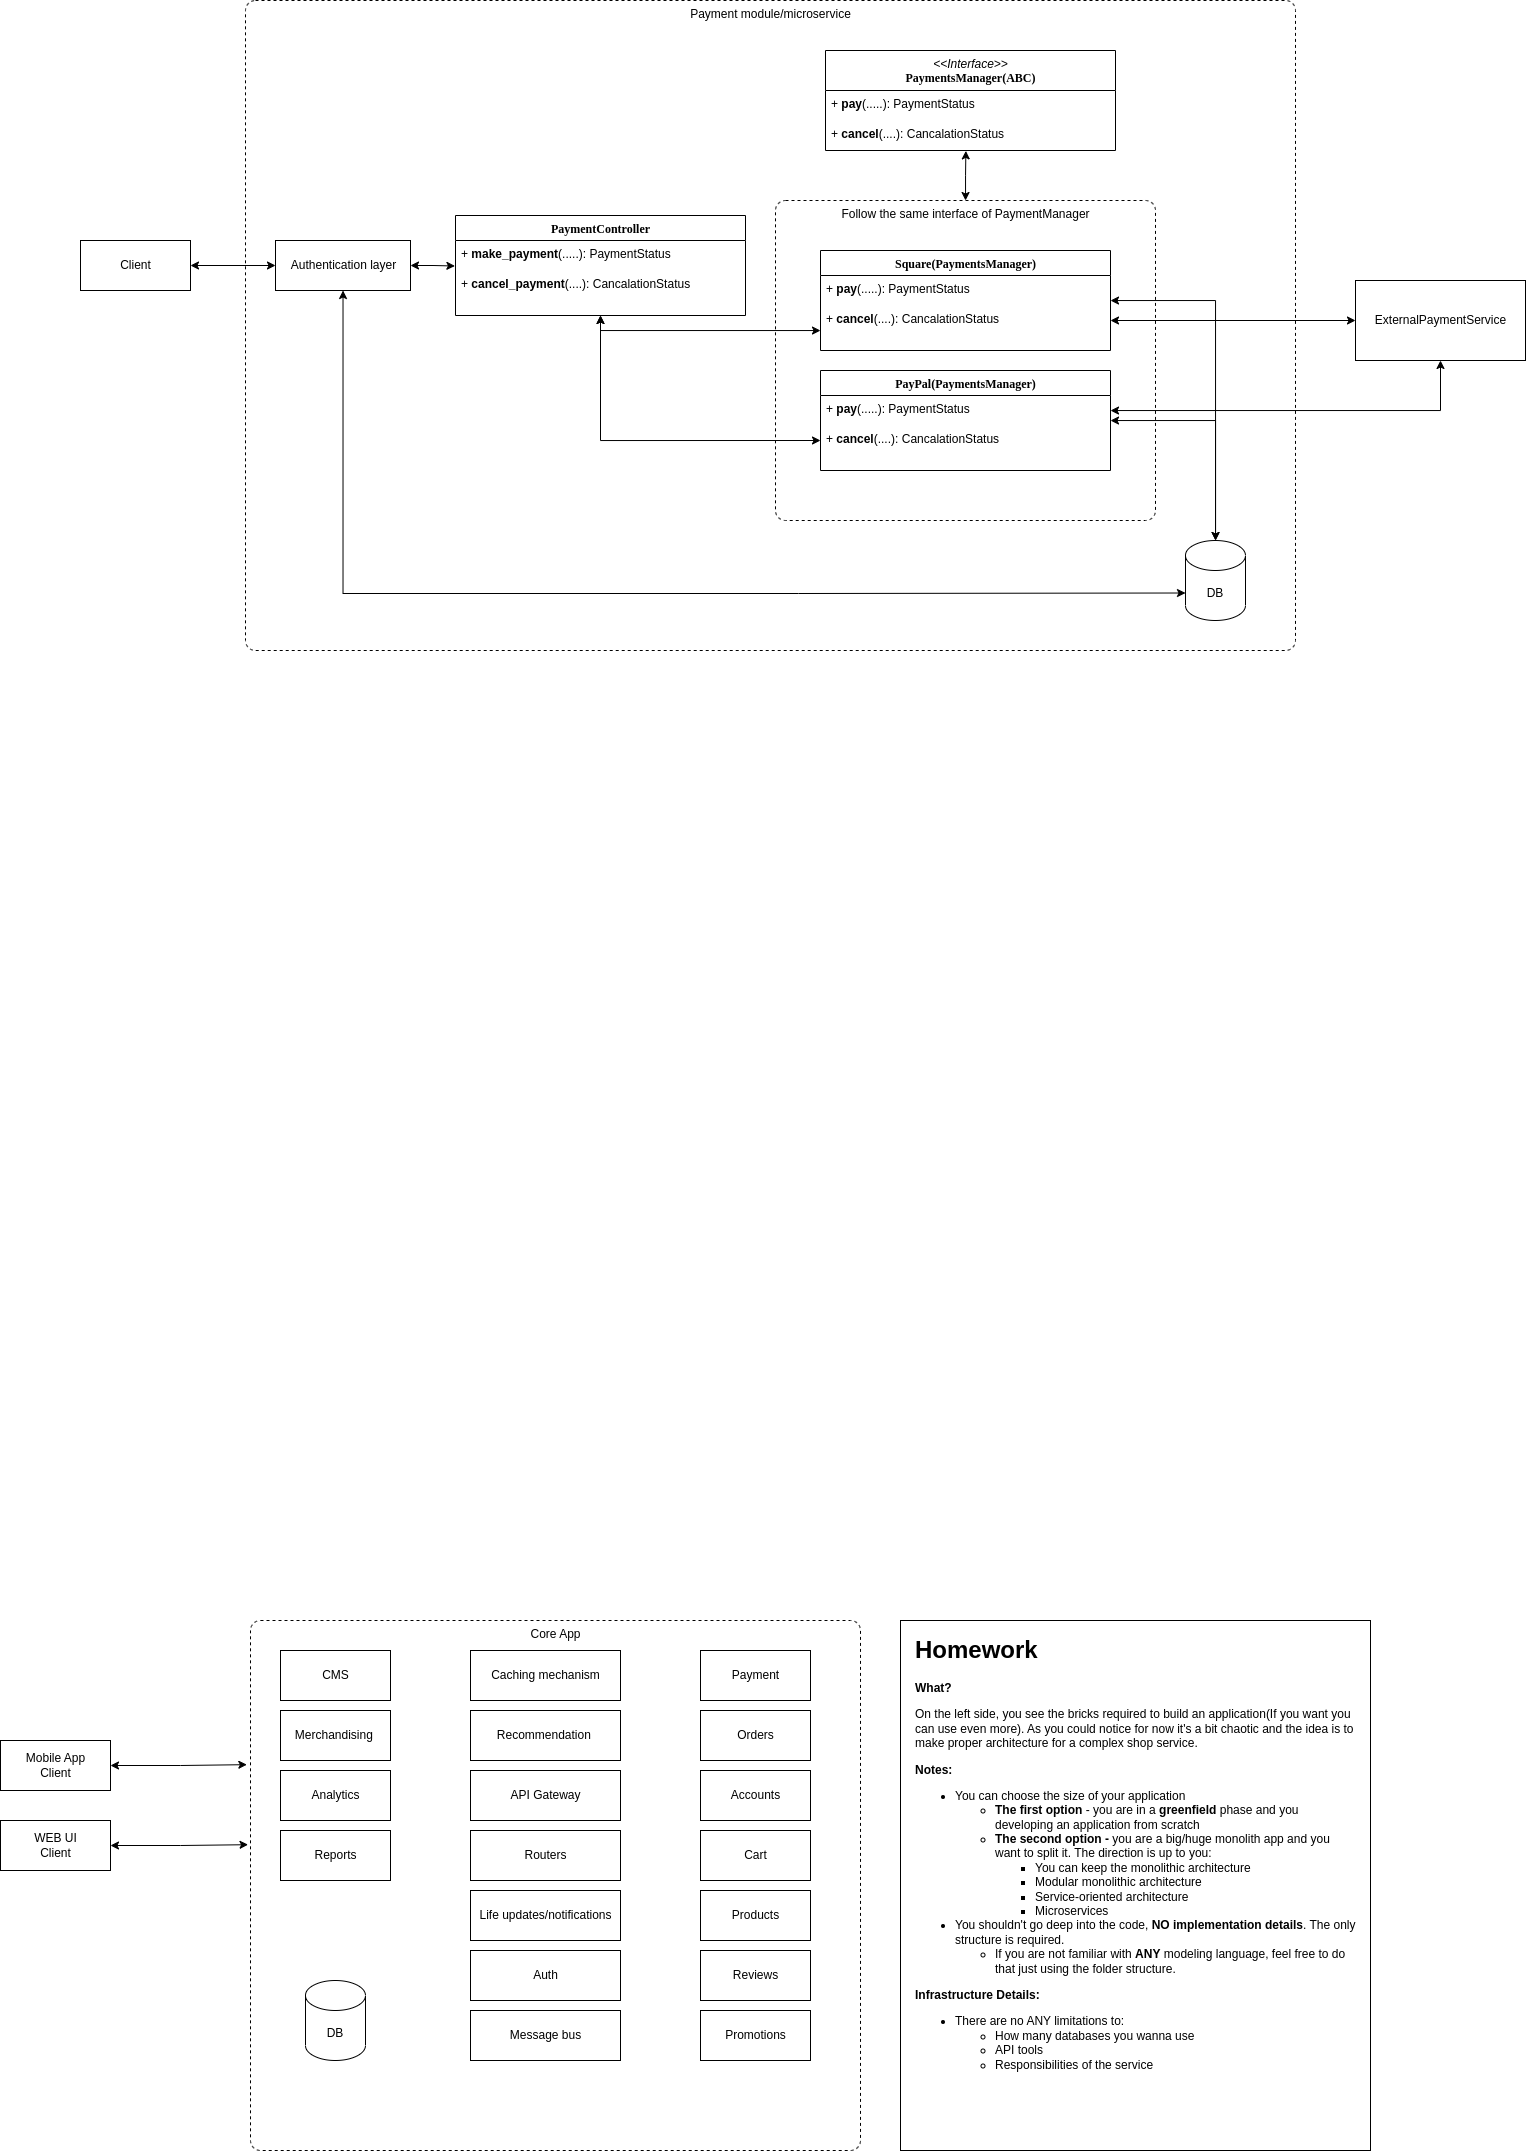

The diagram above was exported from draw.io. Its source (the exported page's mxGraphModel, read from the mxfile embedded in the PNG):
<mxGraphModel dx="1474" dy="3063" grid="1" gridSize="10" guides="1" tooltips="1" connect="1" arrows="1" fold="1" page="1" pageScale="1" pageWidth="850" pageHeight="1100" math="0" shadow="0">
  <root>
    <mxCell id="0" />
    <mxCell id="1" parent="0" />
    <mxCell id="6Q09CCFo_daSGm1lRRex-27" style="edgeStyle=orthogonalEdgeStyle;rounded=0;orthogonalLoop=1;jettySize=auto;html=1;entryX=-0.004;entryY=0.423;entryDx=0;entryDy=0;entryPerimeter=0;startArrow=classic;startFill=1;" edge="1" parent="1" source="6Q09CCFo_daSGm1lRRex-1" target="6Q09CCFo_daSGm1lRRex-3">
      <mxGeometry relative="1" as="geometry" />
    </mxCell>
    <mxCell id="6Q09CCFo_daSGm1lRRex-1" value="WEB UI&lt;br&gt;Client" style="html=1;" vertex="1" parent="1">
      <mxGeometry x="50" y="460" width="110" height="50" as="geometry" />
    </mxCell>
    <mxCell id="6Q09CCFo_daSGm1lRRex-3" value="Core App" style="html=1;align=center;verticalAlign=top;rounded=1;absoluteArcSize=1;arcSize=20;dashed=1;" vertex="1" parent="1">
      <mxGeometry x="300" y="260" width="610" height="530" as="geometry" />
    </mxCell>
    <mxCell id="6Q09CCFo_daSGm1lRRex-6" value="CMS" style="html=1;" vertex="1" parent="1">
      <mxGeometry x="330" y="290" width="110" height="50" as="geometry" />
    </mxCell>
    <mxCell id="6Q09CCFo_daSGm1lRRex-8" value="Cart" style="html=1;" vertex="1" parent="1">
      <mxGeometry x="750" y="470" width="110" height="50" as="geometry" />
    </mxCell>
    <mxCell id="6Q09CCFo_daSGm1lRRex-9" value="Promotions" style="html=1;" vertex="1" parent="1">
      <mxGeometry x="750" y="650" width="110" height="50" as="geometry" />
    </mxCell>
    <mxCell id="6Q09CCFo_daSGm1lRRex-10" value="Payment" style="html=1;" vertex="1" parent="1">
      <mxGeometry x="750" y="290" width="110" height="50" as="geometry" />
    </mxCell>
    <mxCell id="6Q09CCFo_daSGm1lRRex-11" value="Merchandising&amp;nbsp;" style="html=1;" vertex="1" parent="1">
      <mxGeometry x="330" y="350" width="110" height="50" as="geometry" />
    </mxCell>
    <mxCell id="6Q09CCFo_daSGm1lRRex-12" value="Accounts" style="html=1;" vertex="1" parent="1">
      <mxGeometry x="750" y="410" width="110" height="50" as="geometry" />
    </mxCell>
    <mxCell id="6Q09CCFo_daSGm1lRRex-13" value="Orders" style="html=1;" vertex="1" parent="1">
      <mxGeometry x="750" y="350" width="110" height="50" as="geometry" />
    </mxCell>
    <mxCell id="6Q09CCFo_daSGm1lRRex-24" value="Caching mechanism" style="html=1;" vertex="1" parent="1">
      <mxGeometry x="520" y="290" width="150" height="50" as="geometry" />
    </mxCell>
    <mxCell id="6Q09CCFo_daSGm1lRRex-25" value="Recommendation&amp;nbsp;" style="html=1;" vertex="1" parent="1">
      <mxGeometry x="520" y="350" width="150" height="50" as="geometry" />
    </mxCell>
    <mxCell id="6Q09CCFo_daSGm1lRRex-28" value="API Gateway" style="html=1;" vertex="1" parent="1">
      <mxGeometry x="520" y="410" width="150" height="50" as="geometry" />
    </mxCell>
    <mxCell id="6Q09CCFo_daSGm1lRRex-29" value="Routers" style="html=1;" vertex="1" parent="1">
      <mxGeometry x="520" y="470" width="150" height="50" as="geometry" />
    </mxCell>
    <mxCell id="6Q09CCFo_daSGm1lRRex-30" value="Products" style="html=1;" vertex="1" parent="1">
      <mxGeometry x="750" y="530" width="110" height="50" as="geometry" />
    </mxCell>
    <mxCell id="6Q09CCFo_daSGm1lRRex-33" value="Life updates/notifications" style="html=1;" vertex="1" parent="1">
      <mxGeometry x="520" y="530" width="150" height="50" as="geometry" />
    </mxCell>
    <mxCell id="6Q09CCFo_daSGm1lRRex-34" value="Auth" style="html=1;" vertex="1" parent="1">
      <mxGeometry x="520" y="590" width="150" height="50" as="geometry" />
    </mxCell>
    <mxCell id="6Q09CCFo_daSGm1lRRex-35" value="Reviews" style="html=1;" vertex="1" parent="1">
      <mxGeometry x="750" y="590" width="110" height="50" as="geometry" />
    </mxCell>
    <mxCell id="6Q09CCFo_daSGm1lRRex-36" value="Analytics" style="html=1;" vertex="1" parent="1">
      <mxGeometry x="330" y="410" width="110" height="50" as="geometry" />
    </mxCell>
    <mxCell id="6Q09CCFo_daSGm1lRRex-37" value="Reports" style="html=1;" vertex="1" parent="1">
      <mxGeometry x="330" y="470" width="110" height="50" as="geometry" />
    </mxCell>
    <mxCell id="6Q09CCFo_daSGm1lRRex-39" value="Message bus" style="html=1;" vertex="1" parent="1">
      <mxGeometry x="520" y="650" width="150" height="50" as="geometry" />
    </mxCell>
    <mxCell id="6Q09CCFo_daSGm1lRRex-41" style="edgeStyle=orthogonalEdgeStyle;rounded=0;orthogonalLoop=1;jettySize=auto;html=1;entryX=-0.006;entryY=0.272;entryDx=0;entryDy=0;entryPerimeter=0;startArrow=classic;startFill=1;" edge="1" parent="1" source="6Q09CCFo_daSGm1lRRex-40" target="6Q09CCFo_daSGm1lRRex-3">
      <mxGeometry relative="1" as="geometry" />
    </mxCell>
    <mxCell id="6Q09CCFo_daSGm1lRRex-40" value="Mobile App&lt;br&gt;Client" style="html=1;" vertex="1" parent="1">
      <mxGeometry x="50" y="380" width="110" height="50" as="geometry" />
    </mxCell>
    <mxCell id="6Q09CCFo_daSGm1lRRex-42" value="" style="rounded=0;whiteSpace=wrap;html=1;" vertex="1" parent="1">
      <mxGeometry x="950" y="260" width="470" height="530" as="geometry" />
    </mxCell>
    <mxCell id="6Q09CCFo_daSGm1lRRex-44" value="&lt;h1&gt;Homework&lt;/h1&gt;&lt;p&gt;&lt;b&gt;What?&lt;/b&gt;&lt;/p&gt;&lt;p&gt;On the left side, you see the bricks required to build an application(If you want you can use even more). As you could notice for now it's a bit chaotic and the idea is to make proper architecture for a complex shop service.&lt;/p&gt;&lt;p&gt;&lt;b&gt;Notes:&lt;/b&gt;&lt;/p&gt;&lt;p&gt;&lt;/p&gt;&lt;ul&gt;&lt;li&gt;You can choose the size of your application&lt;/li&gt;&lt;ul&gt;&lt;li&gt;&lt;b&gt;The first option&lt;/b&gt; - you are in a &lt;b&gt;greenfield&lt;/b&gt; phase and you developing an application from scratch&lt;/li&gt;&lt;li&gt;&lt;b&gt;The second option - &lt;/b&gt;you are a big/huge monolith app and you want to split it. The direction is up to you:&lt;/li&gt;&lt;ul&gt;&lt;li&gt;You can keep the monolithic architecture&lt;/li&gt;&lt;li&gt;Modular monolithic architecture&lt;/li&gt;&lt;li&gt;Service-oriented architecture&lt;/li&gt;&lt;li&gt;Microservices&lt;/li&gt;&lt;/ul&gt;&lt;/ul&gt;&lt;li&gt;You shouldn't go deep into the code, &lt;b&gt;NO implementation details&lt;/b&gt;. The only structure is required.&lt;/li&gt;&lt;ul&gt;&lt;li&gt;If you are not familiar with &lt;b&gt;ANY&lt;/b&gt; modeling language, feel free to do that just using the folder structure.&lt;/li&gt;&lt;/ul&gt;&lt;/ul&gt;&lt;b&gt;Infrastructure Details:&lt;br&gt;&lt;/b&gt;&lt;ul&gt;&lt;li&gt;There are no ANY limitations to:&lt;/li&gt;&lt;ul&gt;&lt;li&gt;How many databases you wanna use&lt;/li&gt;&lt;li&gt;API tools&lt;/li&gt;&lt;li&gt;Responsibilities of the service&lt;/li&gt;&lt;/ul&gt;&lt;/ul&gt;&lt;p&gt;&lt;/p&gt;&lt;p&gt;&lt;/p&gt;" style="text;html=1;strokeColor=none;fillColor=none;spacing=5;spacingTop=-20;whiteSpace=wrap;overflow=hidden;rounded=0;" vertex="1" parent="1">
      <mxGeometry x="960" y="270" width="450" height="510" as="geometry" />
    </mxCell>
    <mxCell id="6Q09CCFo_daSGm1lRRex-45" value="DB" style="shape=cylinder3;whiteSpace=wrap;html=1;boundedLbl=1;backgroundOutline=1;size=15;" vertex="1" parent="1">
      <mxGeometry x="355" y="620" width="60" height="80" as="geometry" />
    </mxCell>
    <mxCell id="6Q09CCFo_daSGm1lRRex-47" value="Payment module/microservice" style="html=1;align=center;verticalAlign=top;rounded=1;absoluteArcSize=1;arcSize=20;dashed=1;" vertex="1" parent="1">
      <mxGeometry x="295" y="-1360" width="1050" height="650" as="geometry" />
    </mxCell>
    <mxCell id="6Q09CCFo_daSGm1lRRex-48" value="&lt;i style=&quot;font-family: Helvetica; font-weight: 400;&quot;&gt;&amp;lt;&amp;lt;Interface&amp;gt;&amp;gt;&lt;/i&gt;&lt;br&gt;PaymentsManager(ABC)" style="swimlane;html=1;fontStyle=1;align=center;verticalAlign=top;childLayout=stackLayout;horizontal=1;startSize=40;horizontalStack=0;resizeParent=1;resizeLast=0;collapsible=1;marginBottom=0;swimlaneFillColor=#ffffff;rounded=0;shadow=0;comic=0;labelBackgroundColor=none;strokeWidth=1;fillColor=none;fontFamily=Verdana;fontSize=12" vertex="1" parent="1">
      <mxGeometry x="875" y="-1310" width="290" height="100" as="geometry" />
    </mxCell>
    <mxCell id="6Q09CCFo_daSGm1lRRex-49" value="+ &lt;b&gt;pay&lt;/b&gt;(.....&lt;span style=&quot;background-color: initial;&quot;&gt;): PaymentStatus&lt;/span&gt;&lt;span style=&quot;background-color: initial;&quot;&gt;&lt;br&gt;&lt;/span&gt;" style="text;html=1;strokeColor=none;fillColor=none;align=left;verticalAlign=top;spacingLeft=4;spacingRight=4;whiteSpace=wrap;overflow=hidden;rotatable=0;points=[[0,0.5],[1,0.5]];portConstraint=eastwest;" vertex="1" parent="6Q09CCFo_daSGm1lRRex-48">
      <mxGeometry y="40" width="290" height="30" as="geometry" />
    </mxCell>
    <mxCell id="6Q09CCFo_daSGm1lRRex-50" value="+ &lt;b&gt;cancel&lt;/b&gt;(....&lt;span style=&quot;background-color: initial;&quot;&gt;): CancalationStatus&lt;/span&gt;&lt;span style=&quot;background-color: initial;&quot;&gt;&lt;br&gt;&lt;/span&gt;" style="text;html=1;strokeColor=none;fillColor=none;align=left;verticalAlign=top;spacingLeft=4;spacingRight=4;whiteSpace=wrap;overflow=hidden;rotatable=0;points=[[0,0.5],[1,0.5]];portConstraint=eastwest;" vertex="1" parent="6Q09CCFo_daSGm1lRRex-48">
      <mxGeometry y="70" width="290" height="30" as="geometry" />
    </mxCell>
    <mxCell id="6Q09CCFo_daSGm1lRRex-69" style="edgeStyle=orthogonalEdgeStyle;rounded=0;orthogonalLoop=1;jettySize=auto;html=1;startArrow=classic;startFill=1;" edge="1" parent="1" source="6Q09CCFo_daSGm1lRRex-51" target="6Q09CCFo_daSGm1lRRex-67">
      <mxGeometry relative="1" as="geometry" />
    </mxCell>
    <mxCell id="6Q09CCFo_daSGm1lRRex-51" value="Client" style="html=1;" vertex="1" parent="1">
      <mxGeometry x="130" y="-1120" width="110" height="50" as="geometry" />
    </mxCell>
    <mxCell id="6Q09CCFo_daSGm1lRRex-60" style="edgeStyle=orthogonalEdgeStyle;rounded=0;orthogonalLoop=1;jettySize=auto;html=1;entryX=0.484;entryY=1.013;entryDx=0;entryDy=0;entryPerimeter=0;startArrow=classic;startFill=1;" edge="1" parent="1" source="6Q09CCFo_daSGm1lRRex-58" target="6Q09CCFo_daSGm1lRRex-50">
      <mxGeometry relative="1" as="geometry" />
    </mxCell>
    <mxCell id="6Q09CCFo_daSGm1lRRex-58" value="Follow the same interface of PaymentManager" style="html=1;align=center;verticalAlign=top;rounded=1;absoluteArcSize=1;arcSize=20;dashed=1;" vertex="1" parent="1">
      <mxGeometry x="825" y="-1160" width="380" height="320" as="geometry" />
    </mxCell>
    <mxCell id="6Q09CCFo_daSGm1lRRex-77" style="edgeStyle=orthogonalEdgeStyle;rounded=0;orthogonalLoop=1;jettySize=auto;html=1;startArrow=classic;startFill=1;" edge="1" parent="1" source="6Q09CCFo_daSGm1lRRex-52" target="6Q09CCFo_daSGm1lRRex-68">
      <mxGeometry relative="1" as="geometry" />
    </mxCell>
    <mxCell id="6Q09CCFo_daSGm1lRRex-52" value="Square(PaymentsManager)" style="swimlane;html=1;fontStyle=1;align=center;verticalAlign=top;childLayout=stackLayout;horizontal=1;startSize=25;horizontalStack=0;resizeParent=1;resizeLast=0;collapsible=1;marginBottom=0;swimlaneFillColor=#ffffff;rounded=0;shadow=0;comic=0;labelBackgroundColor=none;strokeWidth=1;fillColor=none;fontFamily=Verdana;fontSize=12" vertex="1" parent="1">
      <mxGeometry x="870" y="-1110" width="290" height="100" as="geometry" />
    </mxCell>
    <mxCell id="6Q09CCFo_daSGm1lRRex-53" value="+ &lt;b&gt;pay&lt;/b&gt;(.....&lt;span style=&quot;background-color: initial;&quot;&gt;): PaymentStatus&lt;/span&gt;&lt;span style=&quot;background-color: initial;&quot;&gt;&lt;br&gt;&lt;/span&gt;" style="text;html=1;strokeColor=none;fillColor=none;align=left;verticalAlign=top;spacingLeft=4;spacingRight=4;whiteSpace=wrap;overflow=hidden;rotatable=0;points=[[0,0.5],[1,0.5]];portConstraint=eastwest;" vertex="1" parent="6Q09CCFo_daSGm1lRRex-52">
      <mxGeometry y="25" width="290" height="30" as="geometry" />
    </mxCell>
    <mxCell id="6Q09CCFo_daSGm1lRRex-54" value="+ &lt;b&gt;cancel&lt;/b&gt;(....&lt;span style=&quot;background-color: initial;&quot;&gt;): CancalationStatus&lt;/span&gt;&lt;span style=&quot;background-color: initial;&quot;&gt;&lt;br&gt;&lt;/span&gt;" style="text;html=1;strokeColor=none;fillColor=none;align=left;verticalAlign=top;spacingLeft=4;spacingRight=4;whiteSpace=wrap;overflow=hidden;rotatable=0;points=[[0,0.5],[1,0.5]];portConstraint=eastwest;" vertex="1" parent="6Q09CCFo_daSGm1lRRex-52">
      <mxGeometry y="55" width="290" height="30" as="geometry" />
    </mxCell>
    <mxCell id="6Q09CCFo_daSGm1lRRex-78" style="edgeStyle=orthogonalEdgeStyle;rounded=0;orthogonalLoop=1;jettySize=auto;html=1;startArrow=classic;startFill=1;" edge="1" parent="1" source="6Q09CCFo_daSGm1lRRex-55" target="6Q09CCFo_daSGm1lRRex-68">
      <mxGeometry relative="1" as="geometry" />
    </mxCell>
    <mxCell id="6Q09CCFo_daSGm1lRRex-55" value="PayPal(PaymentsManager)" style="swimlane;html=1;fontStyle=1;align=center;verticalAlign=top;childLayout=stackLayout;horizontal=1;startSize=25;horizontalStack=0;resizeParent=1;resizeLast=0;collapsible=1;marginBottom=0;swimlaneFillColor=#ffffff;rounded=0;shadow=0;comic=0;labelBackgroundColor=none;strokeWidth=1;fillColor=none;fontFamily=Verdana;fontSize=12" vertex="1" parent="1">
      <mxGeometry x="870" y="-990" width="290" height="100" as="geometry" />
    </mxCell>
    <mxCell id="6Q09CCFo_daSGm1lRRex-56" value="+ &lt;b&gt;pay&lt;/b&gt;(.....&lt;span style=&quot;background-color: initial;&quot;&gt;): PaymentStatus&lt;/span&gt;&lt;span style=&quot;background-color: initial;&quot;&gt;&lt;br&gt;&lt;/span&gt;" style="text;html=1;strokeColor=none;fillColor=none;align=left;verticalAlign=top;spacingLeft=4;spacingRight=4;whiteSpace=wrap;overflow=hidden;rotatable=0;points=[[0,0.5],[1,0.5]];portConstraint=eastwest;" vertex="1" parent="6Q09CCFo_daSGm1lRRex-55">
      <mxGeometry y="25" width="290" height="30" as="geometry" />
    </mxCell>
    <mxCell id="6Q09CCFo_daSGm1lRRex-57" value="+ &lt;b&gt;cancel&lt;/b&gt;(....&lt;span style=&quot;background-color: initial;&quot;&gt;): CancalationStatus&lt;/span&gt;&lt;span style=&quot;background-color: initial;&quot;&gt;&lt;br&gt;&lt;/span&gt;" style="text;html=1;strokeColor=none;fillColor=none;align=left;verticalAlign=top;spacingLeft=4;spacingRight=4;whiteSpace=wrap;overflow=hidden;rotatable=0;points=[[0,0.5],[1,0.5]];portConstraint=eastwest;" vertex="1" parent="6Q09CCFo_daSGm1lRRex-55">
      <mxGeometry y="55" width="290" height="30" as="geometry" />
    </mxCell>
    <mxCell id="6Q09CCFo_daSGm1lRRex-81" style="edgeStyle=orthogonalEdgeStyle;rounded=0;orthogonalLoop=1;jettySize=auto;html=1;entryX=0;entryY=0.5;entryDx=0;entryDy=0;startArrow=classic;startFill=1;" edge="1" parent="1" source="6Q09CCFo_daSGm1lRRex-61" target="6Q09CCFo_daSGm1lRRex-57">
      <mxGeometry relative="1" as="geometry" />
    </mxCell>
    <mxCell id="6Q09CCFo_daSGm1lRRex-82" style="edgeStyle=orthogonalEdgeStyle;rounded=0;orthogonalLoop=1;jettySize=auto;html=1;startArrow=classic;startFill=1;" edge="1" parent="1" source="6Q09CCFo_daSGm1lRRex-61" target="6Q09CCFo_daSGm1lRRex-54">
      <mxGeometry relative="1" as="geometry">
        <Array as="points">
          <mxPoint x="650" y="-1030" />
        </Array>
      </mxGeometry>
    </mxCell>
    <mxCell id="6Q09CCFo_daSGm1lRRex-61" value="PaymentController" style="swimlane;html=1;fontStyle=1;align=center;verticalAlign=top;childLayout=stackLayout;horizontal=1;startSize=25;horizontalStack=0;resizeParent=1;resizeLast=0;collapsible=1;marginBottom=0;swimlaneFillColor=#ffffff;rounded=0;shadow=0;comic=0;labelBackgroundColor=none;strokeWidth=1;fillColor=none;fontFamily=Verdana;fontSize=12" vertex="1" parent="1">
      <mxGeometry x="505" y="-1145" width="290" height="100" as="geometry" />
    </mxCell>
    <mxCell id="6Q09CCFo_daSGm1lRRex-62" value="+ &lt;b&gt;make_payment&lt;/b&gt;(.....&lt;span style=&quot;background-color: initial;&quot;&gt;): PaymentStatus&lt;/span&gt;&lt;span style=&quot;background-color: initial;&quot;&gt;&lt;br&gt;&lt;/span&gt;" style="text;html=1;strokeColor=none;fillColor=none;align=left;verticalAlign=top;spacingLeft=4;spacingRight=4;whiteSpace=wrap;overflow=hidden;rotatable=0;points=[[0,0.5],[1,0.5]];portConstraint=eastwest;" vertex="1" parent="6Q09CCFo_daSGm1lRRex-61">
      <mxGeometry y="25" width="290" height="30" as="geometry" />
    </mxCell>
    <mxCell id="6Q09CCFo_daSGm1lRRex-63" value="+ &lt;b&gt;cancel_payment&lt;/b&gt;(....&lt;span style=&quot;background-color: initial;&quot;&gt;): CancalationStatus&lt;/span&gt;&lt;span style=&quot;background-color: initial;&quot;&gt;&lt;br&gt;&lt;/span&gt;" style="text;html=1;strokeColor=none;fillColor=none;align=left;verticalAlign=top;spacingLeft=4;spacingRight=4;whiteSpace=wrap;overflow=hidden;rotatable=0;points=[[0,0.5],[1,0.5]];portConstraint=eastwest;" vertex="1" parent="6Q09CCFo_daSGm1lRRex-61">
      <mxGeometry y="55" width="290" height="30" as="geometry" />
    </mxCell>
    <mxCell id="6Q09CCFo_daSGm1lRRex-71" style="edgeStyle=orthogonalEdgeStyle;rounded=0;orthogonalLoop=1;jettySize=auto;html=1;entryX=-0.002;entryY=0.85;entryDx=0;entryDy=0;entryPerimeter=0;startArrow=classic;startFill=1;" edge="1" parent="1" source="6Q09CCFo_daSGm1lRRex-67" target="6Q09CCFo_daSGm1lRRex-62">
      <mxGeometry relative="1" as="geometry" />
    </mxCell>
    <mxCell id="6Q09CCFo_daSGm1lRRex-83" style="edgeStyle=orthogonalEdgeStyle;rounded=0;orthogonalLoop=1;jettySize=auto;html=1;entryX=0;entryY=0;entryDx=0;entryDy=52.5;entryPerimeter=0;startArrow=classic;startFill=1;" edge="1" parent="1" source="6Q09CCFo_daSGm1lRRex-67" target="6Q09CCFo_daSGm1lRRex-68">
      <mxGeometry relative="1" as="geometry">
        <Array as="points">
          <mxPoint x="393" y="-767" />
          <mxPoint x="848" y="-767" />
        </Array>
      </mxGeometry>
    </mxCell>
    <mxCell id="6Q09CCFo_daSGm1lRRex-67" value="Authentication layer" style="html=1;" vertex="1" parent="1">
      <mxGeometry x="325" y="-1120" width="135" height="50" as="geometry" />
    </mxCell>
    <mxCell id="6Q09CCFo_daSGm1lRRex-68" value="DB" style="shape=cylinder3;whiteSpace=wrap;html=1;boundedLbl=1;backgroundOutline=1;size=15;" vertex="1" parent="1">
      <mxGeometry x="1235" y="-820" width="60" height="80" as="geometry" />
    </mxCell>
    <mxCell id="6Q09CCFo_daSGm1lRRex-75" value="ExternalPaymentService" style="html=1;" vertex="1" parent="1">
      <mxGeometry x="1405" y="-1080" width="170" height="80" as="geometry" />
    </mxCell>
    <mxCell id="6Q09CCFo_daSGm1lRRex-79" style="edgeStyle=orthogonalEdgeStyle;rounded=0;orthogonalLoop=1;jettySize=auto;html=1;startArrow=classic;startFill=1;" edge="1" parent="1" source="6Q09CCFo_daSGm1lRRex-54" target="6Q09CCFo_daSGm1lRRex-75">
      <mxGeometry relative="1" as="geometry" />
    </mxCell>
    <mxCell id="6Q09CCFo_daSGm1lRRex-80" style="edgeStyle=orthogonalEdgeStyle;rounded=0;orthogonalLoop=1;jettySize=auto;html=1;startArrow=classic;startFill=1;" edge="1" parent="1" source="6Q09CCFo_daSGm1lRRex-56" target="6Q09CCFo_daSGm1lRRex-75">
      <mxGeometry relative="1" as="geometry" />
    </mxCell>
  </root>
</mxGraphModel>